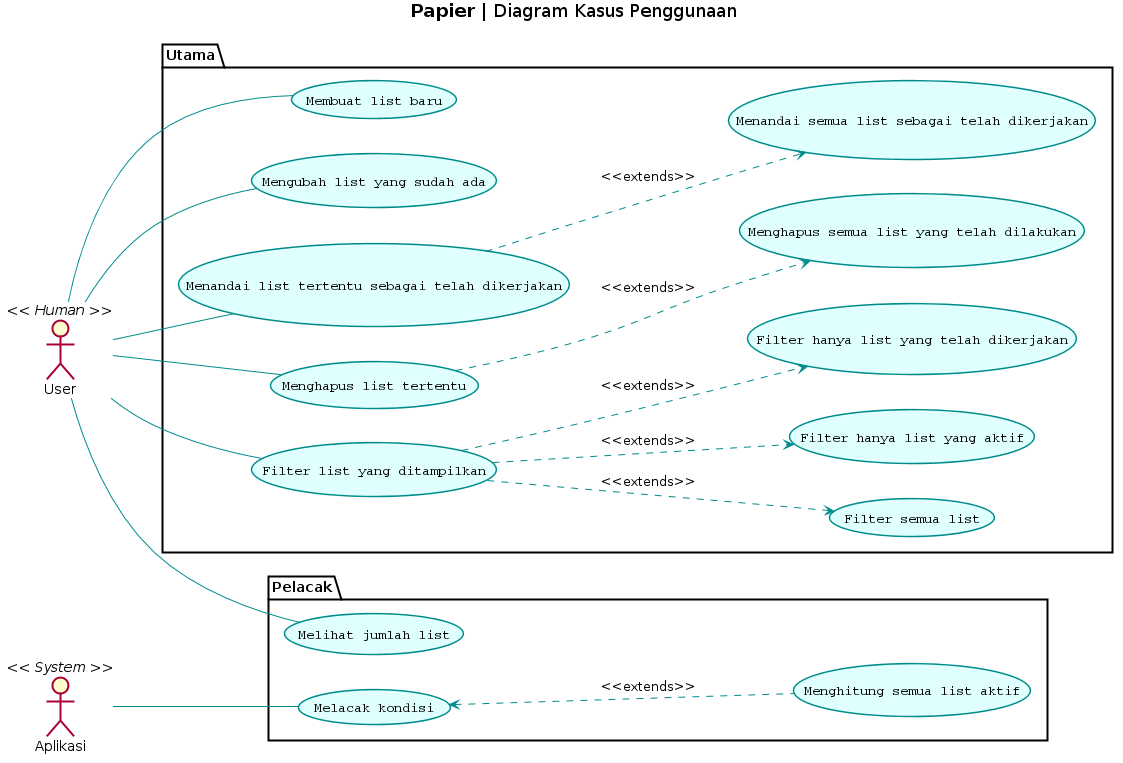

The diagram above was rendered by PlantUML. Its source (embedded in the PNG):
@startuml


skinparam shadowing false

skinparam usecase {
	FontName Courier
	ActorFontName Courier
	BackgroundColor LightCyan
	BorderColor DarkCyan
	ArrowColor DarkCyan
	ActorBackgroundColor<< Human >> Gold
	ActorBackgroundColor<< System >> Gray
	ActorBackgroundColor<< Data >> LightGreen
	ActorBorderColor DarkCyan
	BackgroundColor<< Application >> LightCoral
	BackgroundColor<< File >> LightBlue
	BackgroundColor<< Data >> LightGreen
}


title <b>Papier</b> | Diagram Kasus Penggunaan

' Actor
User << Human >> as "User"
App << System >> as "Aplikasi"

left to right direction

' Main Module
package Utama {
  User -- (Write)
  User -- (Edit)
  User -- (MarkComplete)
  (MarkComplete) ..> (MarkCompleteAll) : <<extends>>
  User -- (Delete)
  (Delete) ..> (Clear) : <<extends>>
  User -- (Filter)
  (Filter) ..> (FilterAll) : <<extends>>
  (Filter) ..> (FilterActive) : <<extends>>
  (Filter) ..> (FilterCompleted) : <<extends>>
}

' Tracker Module
package Pelacak {
  User -- (SeeListCount)
  App -- (Track)
  (Track) <.. (CountAll) : <<extends>>
}

' Main Actions

(Write) as "Membuat list baru"
(Edit) as "Mengubah list yang sudah ada"
(MarkComplete) as "Menandai list tertentu sebagai telah dikerjakan"
(MarkCompleteAll) as "Menandai semua list sebagai telah dikerjakan"
(Delete) as "Menghapus list tertentu"
(Clear) as "Menghapus semua list yang telah dilakukan"
(Filter) as "Filter list yang ditampilkan"
(FilterAll) as "Filter semua list"
(FilterActive) as "Filter hanya list yang aktif"
(FilterCompleted) as "Filter hanya list yang telah dikerjakan"

' List Tracker
(SeeListCount) as "Melihat jumlah list"
(Track) as "Melacak kondisi"
(CountAll) as "Menghitung semua list aktif"

@enduml